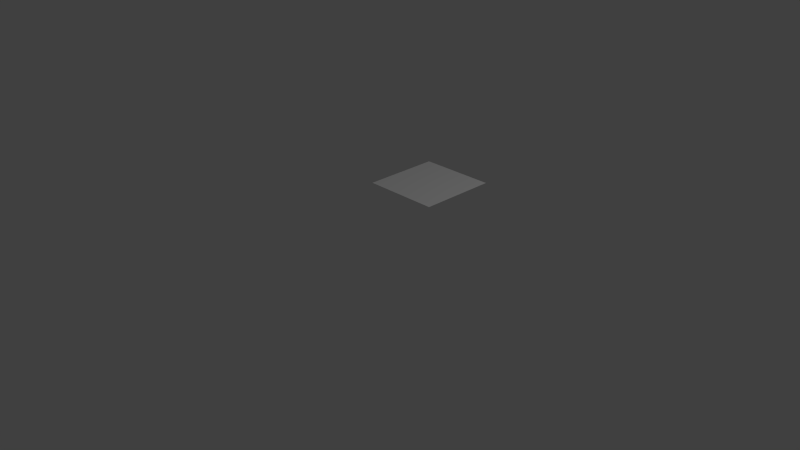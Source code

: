# Source: floor.blend  (saved by Blender 2.75.0; exported with 4.5.12 LTS)
import bpy
from mathutils import Matrix  # noqa: F401  (used for matrix-valued properties, if any)

bpy.ops.wm.read_factory_settings(use_empty=True)
scene = bpy.context.scene
scene.name = 'Scene'

# ---- collections
col_collection_1 = bpy.data.collections.new('Collection 1'); scene.collection.children.link(col_collection_1)

# ---- materials (node trees are filled in below, after node groups)
mat_floor = bpy.data.materials.new('Floor')
mat_floor.alpha_threshold = 0.0
mat_floor.use_transparent_shadow = False
mat_floor.diffuse_color = (1.0, 1.0, 1.0, 1.0)
mat_floor.roughness = 0.5
mat_floor.specular_intensity = 0.8
mat_edge = bpy.data.materials.new('Edge')
mat_edge.alpha_threshold = 0.0
mat_edge.use_transparent_shadow = False
mat_edge.diffuse_color = (0.4, 0.4, 0.4, 1.0)
mat_edge.roughness = 0.5
mat_edge.specular_intensity = 0.0

# ---- material node trees

# ---- world
world_world = bpy.data.worlds.new('World'); scene.world = world_world
world_world.color = (0.05088, 0.05088, 0.05088)
world_world.use_sun_shadow = False
world_world.sun_shadow_jitter_overblur = 0.0
world_world.cycles.sampling_method = 'MANUAL'
world_world.cycles.sample_map_resolution = 256

# ---- cameras
cam_camera = bpy.data.cameras.new('Camera')
cam_camera.clip_end = 100.0
cam_camera.lens = 35.0
cam_camera.sensor_width = 32.0
cam_camera.sensor_height = 18.0
cam_camera.ortho_scale = 7.314
cam_camera.dof.focus_distance = 0.0
cam_camera.dof.aperture_fstop = 128.0

# ---- lights
light_lamp = bpy.data.lights.new('Lamp', 'POINT')
light_lamp.transmission_factor = 0.0
light_lamp.cutoff_distance = 30.0
light_lamp.energy = 100.0
light_lamp.shadow_buffer_clip_start = 1.001
light_lamp.shadow_soft_size = 0.1
light_lamp.shadow_maximum_resolution = 0.006
light_lamp.use_absolute_resolution = True
light_lamp.cycles.use_multiple_importance_sampling = False

# ---- meshes
me_cube_001 = bpy.data.meshes.new('Cube.001')
me_cube_001.from_pydata([(-0.5, -0.5, 0.5), (-0.5, 0.5, 0.5), (0.5, -0.5, 0.5), (0.5, 0.5, 0.5)], [], [(2, 3, 1, 0)])
me_cube_001.materials.append(mat_floor)
me_cube_001.use_remesh_preserve_volume = False
me_cube_001.use_remesh_preserve_attributes = False
me_cube_001.use_mirror_vertex_groups = False
me_cube_001.update()
me_cube = bpy.data.meshes.new('Cube')
me_cube.from_pydata([(-0.5, -0.5, 0.5), (-0.5, 0.5, 0.5), (0.5, -0.5, 0.5), (-0.495, -0.495, 0.5), (-0.495, 0.495, 0.5), (0.495, 0.495, 0.5), (0.5, 0.5, 0.5), (0.495, -0.495, 0.5)], [], [(0, 3, 4, 5, 6, 1), (0, 2, 6, 5, 7, 3)])
me_cube.materials.append(mat_edge)
me_cube.use_remesh_preserve_volume = False
me_cube.use_remesh_preserve_attributes = False
me_cube.use_mirror_vertex_groups = False
me_cube.update()

# ---- objects
ob_lamp = bpy.data.objects.new('Lamp', light_lamp)
ob_camera = bpy.data.objects.new('Camera', cam_camera)
ob_tile = bpy.data.objects.new('Tile', me_cube_001)
ob_edge = bpy.data.objects.new('Edge', me_cube)

# ---- transforms, parenting, visibility, modifiers, constraints
ob_lamp.location = (4.076, 1.005, 5.904)
ob_lamp.rotation_euler = (0.6503, 0.05522, 1.866)
ob_lamp.lock_rotations_4d = False
ob_lamp.empty_display_type = 'ARROWS'
ob_lamp.color = (0.0, 0.0, 0.0, 0.0)
ob_lamp.lineart.crease_threshold = 0.0
ob_camera.location = (7.481, -6.508, 5.344)
ob_camera.rotation_euler = (1.109, 0.01082, 0.8149)
ob_camera.lock_rotations_4d = False
ob_camera.empty_display_type = 'ARROWS'
ob_camera.color = (0.0, 0.0, 0.0, 0.0)
ob_camera.display_type = 'WIRE'
ob_camera.lineart.crease_threshold = 0.0
ob_tile.location = (0.5, 0.5, 0.995)
ob_tile.scale = (0.99, 0.99, 0.01)
ob_tile.lineart.crease_threshold = 0.0
ob_edge.location = (0.5, 0.5, 0.995)
ob_edge.scale = (1.0, 1.0, 0.01)
ob_edge.lineart.crease_threshold = 0.0

# ---- collection membership
col_collection_1.objects.link(ob_lamp)
col_collection_1.objects.link(ob_camera)
col_collection_1.objects.link(ob_tile)
col_collection_1.objects.link(ob_edge)

# ---- scene / render settings (as saved in the file)
scene.camera = ob_camera
scene.frame_start = 1; scene.frame_end = 250; scene.frame_set(1)
scene.render.engine = 'BLENDER_EEVEE_NEXT'
scene.render.resolution_percentage = 50
scene.render.dither_intensity = 0.0
scene.cycles.use_denoising = False
scene.cycles.samples = 10
scene.cycles.sampling_pattern = 'TABULATED_SOBOL'
scene.cycles.light_sampling_threshold = 0.0
scene.cycles.use_adaptive_sampling = False
scene.cycles.use_light_tree = False
scene.cycles.blur_glossy = 0.0
scene.cycles.pixel_filter_type = 'GAUSSIAN'
scene.cycles.sample_clamp_indirect = 0.0
scene.view_settings.view_transform = 'Standard'
bpy.context.view_layer.update()
